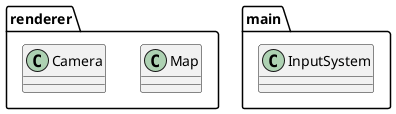

The diagram above was rendered by PlantUML. Its source (embedded in the PNG):
@startuml
package renderer {
    class Map
    class Camera
}
package main {
    class InputSystem
}
@enduml